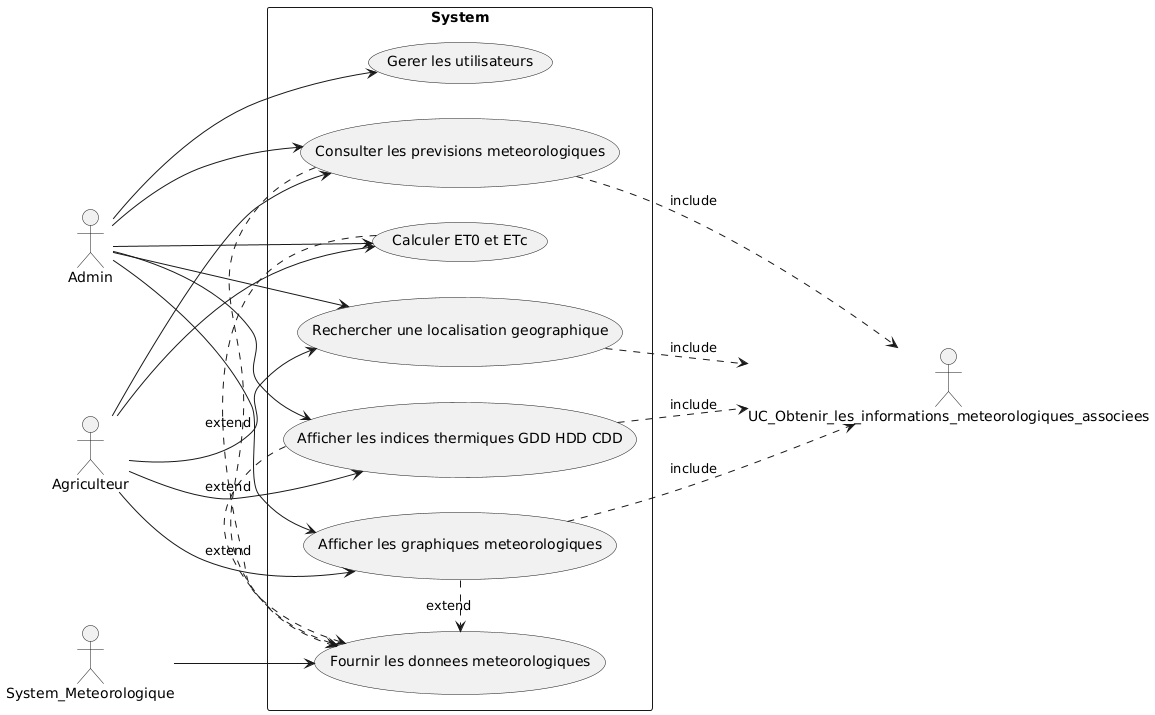

The diagram above was rendered by PlantUML. Its source (embedded in the PNG):
@startuml
left to right direction
actor Admin
actor Agriculteur
actor System_Meteorologique
actor System as System
rectangle System {
    usecase "Fournir les donnees meteorologiques" as UC_Fournir_les_donnees_meteorologiques
    usecase "Afficher les graphiques meteorologiques" as UC_Afficher_les_graphiques_meteorologiques
    usecase "Consulter les previsions meteorologiques" as UC_Consulter_les_previsions_meteorologiques
    usecase "Afficher les indices thermiques GDD HDD CDD" as UC_Afficher_les_indices_thermiques_GDD_HDD_CDD
    usecase "Gerer les utilisateurs" as UC_Gerer_les_utilisateurs
    usecase "Calculer ET0 et ETc" as UC_Calculer_ET0_et_ETc
    usecase "Rechercher une localisation geographique" as UC_Rechercher_une_localisation_geographique
}
Admin --> UC_Gerer_les_utilisateurs
Admin --> UC_Consulter_les_previsions_meteorologiques
Admin --> UC_Rechercher_une_localisation_geographique
Agriculteur --> UC_Rechercher_une_localisation_geographique
Agriculteur --> UC_Consulter_les_previsions_meteorologiques
Admin --> UC_Afficher_les_graphiques_meteorologiques
Agriculteur --> UC_Afficher_les_graphiques_meteorologiques
Admin --> UC_Calculer_ET0_et_ETc
Agriculteur --> UC_Calculer_ET0_et_ETc
Admin --> UC_Afficher_les_indices_thermiques_GDD_HDD_CDD
Agriculteur --> UC_Afficher_les_indices_thermiques_GDD_HDD_CDD
System_Meteorologique --> UC_Fournir_les_donnees_meteorologiques
UC_Rechercher_une_localisation_geographique ..> UC_Obtenir_les_informations_meteorologiques_associees : include
UC_Consulter_les_previsions_meteorologiques ..> UC_Obtenir_les_informations_meteorologiques_associees : include
UC_Afficher_les_graphiques_meteorologiques ..> UC_Obtenir_les_informations_meteorologiques_associees : include
UC_Afficher_les_indices_thermiques_GDD_HDD_CDD ..> UC_Obtenir_les_informations_meteorologiques_associees : include
UC_Consulter_les_previsions_meteorologiques .> UC_Fournir_les_donnees_meteorologiques : extend
UC_Afficher_les_graphiques_meteorologiques .> UC_Fournir_les_donnees_meteorologiques : extend
UC_Afficher_les_indices_thermiques_GDD_HDD_CDD .> UC_Fournir_les_donnees_meteorologiques : extend
UC_Calculer_ET0_et_ETc .> UC_Fournir_les_donnees_meteorologiques : extend
@enduml